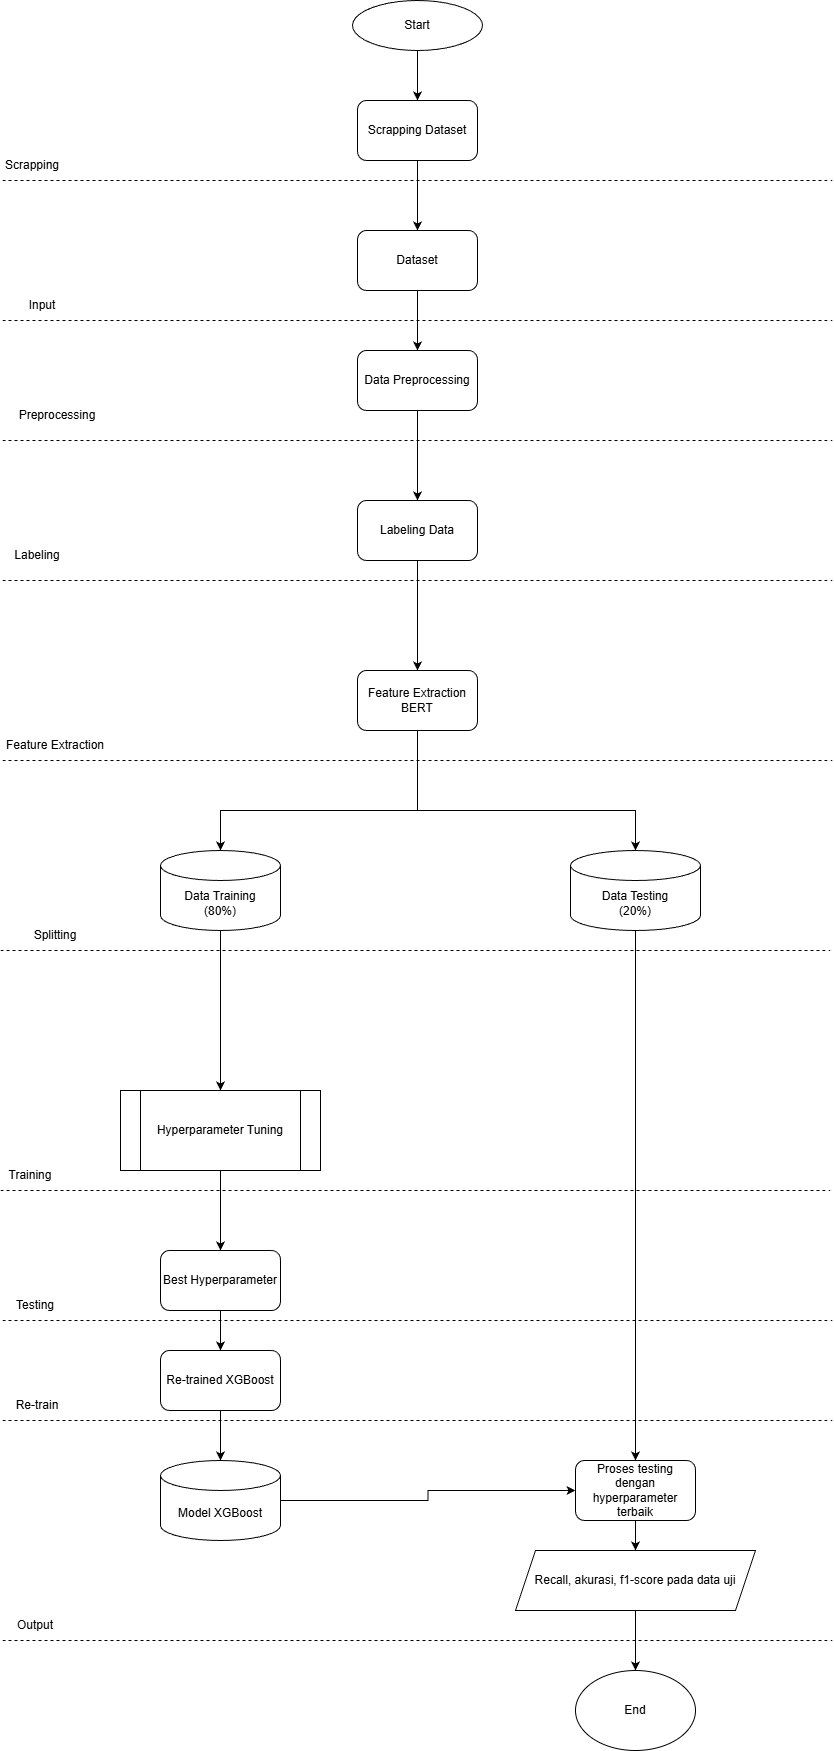

The diagram above was exported from draw.io. Its source (the exported page's mxGraphModel, read from the mxfile embedded in the PNG):
<mxGraphModel dx="1426" dy="777" grid="1" gridSize="10" guides="1" tooltips="1" connect="1" arrows="1" fold="1" page="1" pageScale="1" pageWidth="850" pageHeight="1100" math="0" shadow="0">
  <root>
    <mxCell id="0" />
    <mxCell id="1" parent="0" />
    <mxCell id="RQTOOXf8tPEQL4sRIEOo-1" value="Start" style="ellipse;whiteSpace=wrap;html=1;" parent="1" vertex="1">
      <mxGeometry x="360" y="40" width="130" height="50" as="geometry" />
    </mxCell>
    <mxCell id="RQTOOXf8tPEQL4sRIEOo-8" style="edgeStyle=orthogonalEdgeStyle;rounded=0;orthogonalLoop=1;jettySize=auto;html=1;exitX=0.5;exitY=1;exitDx=0;exitDy=0;" parent="1" source="RQTOOXf8tPEQL4sRIEOo-4" target="RQTOOXf8tPEQL4sRIEOo-7" edge="1">
      <mxGeometry relative="1" as="geometry" />
    </mxCell>
    <mxCell id="RQTOOXf8tPEQL4sRIEOo-4" value="Dataset" style="rounded=1;whiteSpace=wrap;html=1;" parent="1" vertex="1">
      <mxGeometry x="365" y="270" width="120" height="60" as="geometry" />
    </mxCell>
    <mxCell id="miNApib448_yZnVhmv92-15" value="" style="edgeStyle=orthogonalEdgeStyle;rounded=0;orthogonalLoop=1;jettySize=auto;html=1;" parent="1" source="RQTOOXf8tPEQL4sRIEOo-7" target="miNApib448_yZnVhmv92-14" edge="1">
      <mxGeometry relative="1" as="geometry" />
    </mxCell>
    <mxCell id="RQTOOXf8tPEQL4sRIEOo-7" value="Data Preprocessing" style="rounded=1;whiteSpace=wrap;html=1;" parent="1" vertex="1">
      <mxGeometry x="365" y="390" width="120" height="60" as="geometry" />
    </mxCell>
    <mxCell id="RQTOOXf8tPEQL4sRIEOo-14" style="edgeStyle=orthogonalEdgeStyle;rounded=0;orthogonalLoop=1;jettySize=auto;html=1;entryX=0.5;entryY=0;entryDx=0;entryDy=0;" parent="1" source="RQTOOXf8tPEQL4sRIEOo-9" target="miNApib448_yZnVhmv92-16" edge="1">
      <mxGeometry relative="1" as="geometry">
        <mxPoint x="228" y="1010" as="targetPoint" />
      </mxGeometry>
    </mxCell>
    <mxCell id="RQTOOXf8tPEQL4sRIEOo-9" value="Data Training&lt;div&gt;(80%)&lt;/div&gt;" style="shape=cylinder3;whiteSpace=wrap;html=1;boundedLbl=1;backgroundOutline=1;size=15;" parent="1" vertex="1">
      <mxGeometry x="168" y="890" width="120" height="80" as="geometry" />
    </mxCell>
    <mxCell id="RQTOOXf8tPEQL4sRIEOo-20" style="edgeStyle=orthogonalEdgeStyle;rounded=0;orthogonalLoop=1;jettySize=auto;html=1;exitX=0.5;exitY=1;exitDx=0;exitDy=0;exitPerimeter=0;" parent="1" source="RQTOOXf8tPEQL4sRIEOo-11" target="RQTOOXf8tPEQL4sRIEOo-19" edge="1">
      <mxGeometry relative="1" as="geometry" />
    </mxCell>
    <mxCell id="RQTOOXf8tPEQL4sRIEOo-11" value="Data Testing&lt;div&gt;(20%)&lt;/div&gt;" style="shape=cylinder3;whiteSpace=wrap;html=1;boundedLbl=1;backgroundOutline=1;size=15;" parent="1" vertex="1">
      <mxGeometry x="578" y="890" width="130" height="80" as="geometry" />
    </mxCell>
    <mxCell id="miNApib448_yZnVhmv92-22" style="edgeStyle=orthogonalEdgeStyle;rounded=0;orthogonalLoop=1;jettySize=auto;html=1;entryX=0;entryY=0.5;entryDx=0;entryDy=0;" parent="1" source="RQTOOXf8tPEQL4sRIEOo-16" target="RQTOOXf8tPEQL4sRIEOo-19" edge="1">
      <mxGeometry relative="1" as="geometry" />
    </mxCell>
    <mxCell id="RQTOOXf8tPEQL4sRIEOo-16" value="Model XGBoost" style="shape=cylinder3;whiteSpace=wrap;html=1;boundedLbl=1;backgroundOutline=1;size=15;" parent="1" vertex="1">
      <mxGeometry x="168" y="1500" width="120" height="80" as="geometry" />
    </mxCell>
    <mxCell id="RQTOOXf8tPEQL4sRIEOo-28" style="edgeStyle=orthogonalEdgeStyle;rounded=0;orthogonalLoop=1;jettySize=auto;html=1;exitX=0.5;exitY=1;exitDx=0;exitDy=0;entryX=0.5;entryY=0;entryDx=0;entryDy=0;" parent="1" target="RQTOOXf8tPEQL4sRIEOo-27" edge="1">
      <mxGeometry relative="1" as="geometry">
        <mxPoint x="643" y="1530" as="sourcePoint" />
      </mxGeometry>
    </mxCell>
    <mxCell id="RQTOOXf8tPEQL4sRIEOo-19" value="Proses testing dengan hyperparameter terbaik" style="rounded=1;whiteSpace=wrap;html=1;" parent="1" vertex="1">
      <mxGeometry x="583" y="1500" width="120" height="60" as="geometry" />
    </mxCell>
    <mxCell id="RQTOOXf8tPEQL4sRIEOo-30" style="edgeStyle=orthogonalEdgeStyle;rounded=0;orthogonalLoop=1;jettySize=auto;html=1;exitX=0.5;exitY=1;exitDx=0;exitDy=0;entryX=0.5;entryY=0;entryDx=0;entryDy=0;" parent="1" source="RQTOOXf8tPEQL4sRIEOo-27" target="RQTOOXf8tPEQL4sRIEOo-29" edge="1">
      <mxGeometry relative="1" as="geometry" />
    </mxCell>
    <mxCell id="RQTOOXf8tPEQL4sRIEOo-27" value="Recall, akurasi, f1-score pada data uji" style="shape=parallelogram;perimeter=parallelogramPerimeter;whiteSpace=wrap;html=1;fixedSize=1;" parent="1" vertex="1">
      <mxGeometry x="523" y="1590" width="240" height="60" as="geometry" />
    </mxCell>
    <mxCell id="RQTOOXf8tPEQL4sRIEOo-29" value="End" style="ellipse;whiteSpace=wrap;html=1;" parent="1" vertex="1">
      <mxGeometry x="583" y="1710" width="120" height="80" as="geometry" />
    </mxCell>
    <mxCell id="RQTOOXf8tPEQL4sRIEOo-31" value="" style="endArrow=none;dashed=1;html=1;rounded=0;" parent="1" edge="1">
      <mxGeometry width="50" height="50" relative="1" as="geometry">
        <mxPoint x="10" y="1680" as="sourcePoint" />
        <mxPoint x="840" y="1680" as="targetPoint" />
      </mxGeometry>
    </mxCell>
    <mxCell id="RQTOOXf8tPEQL4sRIEOo-32" value="" style="endArrow=none;dashed=1;html=1;rounded=0;" parent="1" edge="1">
      <mxGeometry width="50" height="50" relative="1" as="geometry">
        <mxPoint x="10" y="1360" as="sourcePoint" />
        <mxPoint x="840" y="1360" as="targetPoint" />
      </mxGeometry>
    </mxCell>
    <mxCell id="RQTOOXf8tPEQL4sRIEOo-33" value="" style="endArrow=none;dashed=1;html=1;rounded=0;" parent="1" edge="1">
      <mxGeometry width="50" height="50" relative="1" as="geometry">
        <mxPoint x="8" y="1230" as="sourcePoint" />
        <mxPoint x="838" y="1230" as="targetPoint" />
      </mxGeometry>
    </mxCell>
    <mxCell id="RQTOOXf8tPEQL4sRIEOo-35" value="" style="endArrow=none;dashed=1;html=1;rounded=0;" parent="1" edge="1">
      <mxGeometry width="50" height="50" relative="1" as="geometry">
        <mxPoint x="10" y="800" as="sourcePoint" />
        <mxPoint x="840" y="800" as="targetPoint" />
      </mxGeometry>
    </mxCell>
    <mxCell id="RQTOOXf8tPEQL4sRIEOo-36" value="" style="endArrow=none;dashed=1;html=1;rounded=0;" parent="1" edge="1">
      <mxGeometry width="50" height="50" relative="1" as="geometry">
        <mxPoint x="8" y="990" as="sourcePoint" />
        <mxPoint x="838" y="990" as="targetPoint" />
      </mxGeometry>
    </mxCell>
    <mxCell id="RQTOOXf8tPEQL4sRIEOo-37" value="" style="endArrow=none;dashed=1;html=1;rounded=0;" parent="1" edge="1">
      <mxGeometry width="50" height="50" relative="1" as="geometry">
        <mxPoint x="10" y="480" as="sourcePoint" />
        <mxPoint x="840" y="480" as="targetPoint" />
      </mxGeometry>
    </mxCell>
    <mxCell id="RQTOOXf8tPEQL4sRIEOo-38" value="" style="endArrow=none;dashed=1;html=1;rounded=0;" parent="1" edge="1">
      <mxGeometry width="50" height="50" relative="1" as="geometry">
        <mxPoint x="10" y="220" as="sourcePoint" />
        <mxPoint x="840" y="220" as="targetPoint" />
      </mxGeometry>
    </mxCell>
    <mxCell id="RQTOOXf8tPEQL4sRIEOo-39" value="Input" style="text;html=1;align=center;verticalAlign=middle;whiteSpace=wrap;rounded=0;" parent="1" vertex="1">
      <mxGeometry x="20" y="330" width="60" height="30" as="geometry" />
    </mxCell>
    <mxCell id="RQTOOXf8tPEQL4sRIEOo-40" value="Preprocessing" style="text;html=1;align=center;verticalAlign=middle;whiteSpace=wrap;rounded=0;" parent="1" vertex="1">
      <mxGeometry x="10" y="440" width="110" height="30" as="geometry" />
    </mxCell>
    <mxCell id="RQTOOXf8tPEQL4sRIEOo-41" value="Splitting" style="text;html=1;align=center;verticalAlign=middle;whiteSpace=wrap;rounded=0;" parent="1" vertex="1">
      <mxGeometry x="8" y="960" width="110" height="30" as="geometry" />
    </mxCell>
    <mxCell id="RQTOOXf8tPEQL4sRIEOo-44" value="Feature Extraction" style="text;html=1;align=center;verticalAlign=middle;whiteSpace=wrap;rounded=0;" parent="1" vertex="1">
      <mxGeometry x="8" y="770" width="110" height="30" as="geometry" />
    </mxCell>
    <mxCell id="RQTOOXf8tPEQL4sRIEOo-45" value="Testing" style="text;html=1;align=center;verticalAlign=middle;whiteSpace=wrap;rounded=0;" parent="1" vertex="1">
      <mxGeometry x="8" y="1330" width="70" height="30" as="geometry" />
    </mxCell>
    <mxCell id="RQTOOXf8tPEQL4sRIEOo-46" value="Training" style="text;html=1;align=center;verticalAlign=middle;whiteSpace=wrap;rounded=0;" parent="1" vertex="1">
      <mxGeometry x="8" y="1200" width="60" height="30" as="geometry" />
    </mxCell>
    <mxCell id="RQTOOXf8tPEQL4sRIEOo-47" value="Output" style="text;html=1;align=center;verticalAlign=middle;whiteSpace=wrap;rounded=0;" parent="1" vertex="1">
      <mxGeometry x="8" y="1650" width="70" height="30" as="geometry" />
    </mxCell>
    <mxCell id="miNApib448_yZnVhmv92-20" style="edgeStyle=orthogonalEdgeStyle;rounded=0;orthogonalLoop=1;jettySize=auto;html=1;entryX=0.5;entryY=0;entryDx=0;entryDy=0;" parent="1" source="miNApib448_yZnVhmv92-5" target="miNApib448_yZnVhmv92-19" edge="1">
      <mxGeometry relative="1" as="geometry" />
    </mxCell>
    <mxCell id="miNApib448_yZnVhmv92-5" value="Best Hyperparameter" style="rounded=1;whiteSpace=wrap;html=1;" parent="1" vertex="1">
      <mxGeometry x="168" y="1290" width="120" height="60" as="geometry" />
    </mxCell>
    <mxCell id="miNApib448_yZnVhmv92-6" value="" style="endArrow=classic;html=1;rounded=0;exitX=0.5;exitY=1;exitDx=0;exitDy=0;entryX=0.5;entryY=0;entryDx=0;entryDy=0;" parent="1" source="miNApib448_yZnVhmv92-16" target="miNApib448_yZnVhmv92-5" edge="1">
      <mxGeometry width="50" height="50" relative="1" as="geometry">
        <mxPoint x="228" y="1220" as="sourcePoint" />
        <mxPoint x="448" y="1230" as="targetPoint" />
      </mxGeometry>
    </mxCell>
    <mxCell id="miNApib448_yZnVhmv92-9" style="edgeStyle=orthogonalEdgeStyle;rounded=0;orthogonalLoop=1;jettySize=auto;html=1;entryX=0.5;entryY=0;entryDx=0;entryDy=0;" parent="1" source="miNApib448_yZnVhmv92-7" edge="1" target="RQTOOXf8tPEQL4sRIEOo-4">
      <mxGeometry relative="1" as="geometry">
        <mxPoint x="425" y="250" as="targetPoint" />
      </mxGeometry>
    </mxCell>
    <mxCell id="miNApib448_yZnVhmv92-7" value="Scrapping Dataset" style="rounded=1;whiteSpace=wrap;html=1;" parent="1" vertex="1">
      <mxGeometry x="365" y="140" width="120" height="60" as="geometry" />
    </mxCell>
    <mxCell id="miNApib448_yZnVhmv92-8" value="" style="endArrow=classic;html=1;rounded=0;exitX=0.5;exitY=1;exitDx=0;exitDy=0;entryX=0.5;entryY=0;entryDx=0;entryDy=0;" parent="1" source="RQTOOXf8tPEQL4sRIEOo-1" target="miNApib448_yZnVhmv92-7" edge="1">
      <mxGeometry width="50" height="50" relative="1" as="geometry">
        <mxPoint x="400" y="90" as="sourcePoint" />
        <mxPoint x="450" y="40" as="targetPoint" />
      </mxGeometry>
    </mxCell>
    <mxCell id="miNApib448_yZnVhmv92-10" value="" style="endArrow=none;dashed=1;html=1;rounded=0;" parent="1" edge="1">
      <mxGeometry width="50" height="50" relative="1" as="geometry">
        <mxPoint x="10" y="360" as="sourcePoint" />
        <mxPoint x="840" y="360" as="targetPoint" />
      </mxGeometry>
    </mxCell>
    <mxCell id="miNApib448_yZnVhmv92-11" value="Scrapping" style="text;html=1;align=center;verticalAlign=middle;whiteSpace=wrap;rounded=0;" parent="1" vertex="1">
      <mxGeometry x="10" y="190" width="60" height="30" as="geometry" />
    </mxCell>
    <mxCell id="miNApib448_yZnVhmv92-12" value="Labeling" style="text;html=1;align=center;verticalAlign=middle;whiteSpace=wrap;rounded=0;" parent="1" vertex="1">
      <mxGeometry x="15" y="580" width="60" height="30" as="geometry" />
    </mxCell>
    <mxCell id="miNApib448_yZnVhmv92-13" value="" style="endArrow=none;dashed=1;html=1;rounded=0;" parent="1" edge="1">
      <mxGeometry width="50" height="50" relative="1" as="geometry">
        <mxPoint x="10" y="620" as="sourcePoint" />
        <mxPoint x="840" y="620" as="targetPoint" />
      </mxGeometry>
    </mxCell>
    <mxCell id="miNApib448_yZnVhmv92-24" style="edgeStyle=orthogonalEdgeStyle;rounded=0;orthogonalLoop=1;jettySize=auto;html=1;entryX=0.5;entryY=0;entryDx=0;entryDy=0;" parent="1" source="miNApib448_yZnVhmv92-14" target="miNApib448_yZnVhmv92-23" edge="1">
      <mxGeometry relative="1" as="geometry" />
    </mxCell>
    <mxCell id="miNApib448_yZnVhmv92-14" value="Labeling Data" style="rounded=1;whiteSpace=wrap;html=1;" parent="1" vertex="1">
      <mxGeometry x="365" y="540" width="120" height="60" as="geometry" />
    </mxCell>
    <mxCell id="miNApib448_yZnVhmv92-16" value="Hyperparameter Tuning" style="shape=process;whiteSpace=wrap;html=1;backgroundOutline=1;" parent="1" vertex="1">
      <mxGeometry x="128" y="1130" width="200" height="80" as="geometry" />
    </mxCell>
    <mxCell id="miNApib448_yZnVhmv92-17" value="" style="endArrow=none;dashed=1;html=1;rounded=0;" parent="1" edge="1">
      <mxGeometry width="50" height="50" relative="1" as="geometry">
        <mxPoint x="10" y="1460" as="sourcePoint" />
        <mxPoint x="840" y="1460" as="targetPoint" />
      </mxGeometry>
    </mxCell>
    <mxCell id="miNApib448_yZnVhmv92-18" value="Re-train" style="text;html=1;align=center;verticalAlign=middle;whiteSpace=wrap;rounded=0;" parent="1" vertex="1">
      <mxGeometry x="10" y="1430" width="70" height="30" as="geometry" />
    </mxCell>
    <mxCell id="miNApib448_yZnVhmv92-19" value="Re-trained XGBoost" style="rounded=1;whiteSpace=wrap;html=1;" parent="1" vertex="1">
      <mxGeometry x="168" y="1390" width="120" height="60" as="geometry" />
    </mxCell>
    <mxCell id="miNApib448_yZnVhmv92-21" style="edgeStyle=orthogonalEdgeStyle;rounded=0;orthogonalLoop=1;jettySize=auto;html=1;entryX=0.5;entryY=0;entryDx=0;entryDy=0;entryPerimeter=0;" parent="1" source="miNApib448_yZnVhmv92-19" target="RQTOOXf8tPEQL4sRIEOo-16" edge="1">
      <mxGeometry relative="1" as="geometry" />
    </mxCell>
    <mxCell id="miNApib448_yZnVhmv92-26" style="edgeStyle=orthogonalEdgeStyle;rounded=0;orthogonalLoop=1;jettySize=auto;html=1;" parent="1" source="miNApib448_yZnVhmv92-23" target="RQTOOXf8tPEQL4sRIEOo-11" edge="1">
      <mxGeometry relative="1" as="geometry">
        <Array as="points">
          <mxPoint x="425" y="850" />
          <mxPoint x="643" y="850" />
        </Array>
      </mxGeometry>
    </mxCell>
    <mxCell id="miNApib448_yZnVhmv92-23" value="Feature Extraction BERT" style="rounded=1;whiteSpace=wrap;html=1;" parent="1" vertex="1">
      <mxGeometry x="365" y="710" width="120" height="60" as="geometry" />
    </mxCell>
    <mxCell id="miNApib448_yZnVhmv92-25" style="edgeStyle=orthogonalEdgeStyle;rounded=0;orthogonalLoop=1;jettySize=auto;html=1;entryX=0.5;entryY=0;entryDx=0;entryDy=0;entryPerimeter=0;" parent="1" source="miNApib448_yZnVhmv92-23" target="RQTOOXf8tPEQL4sRIEOo-9" edge="1">
      <mxGeometry relative="1" as="geometry">
        <Array as="points">
          <mxPoint x="425" y="850" />
          <mxPoint x="228" y="850" />
        </Array>
      </mxGeometry>
    </mxCell>
  </root>
</mxGraphModel>